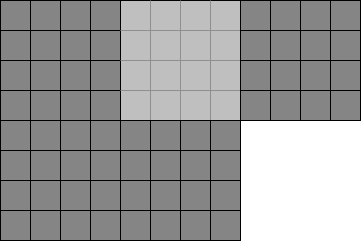

The diagram above was exported from draw.io. Its source (the exported page's mxGraphModel, read from the mxfile embedded in the PNG):
<mxGraphModel dx="611" dy="389" grid="1" gridSize="10" guides="1" tooltips="1" connect="1" arrows="1" fold="1" page="1" pageScale="1" pageWidth="850" pageHeight="1100" math="0" shadow="0">
  <root>
    <mxCell id="0" />
    <mxCell id="1" parent="0" />
    <mxCell id="XxO5TvslCAPxfmQXvuCo-3" value="" style="rounded=0;whiteSpace=wrap;html=1;fillColor=#858585;" vertex="1" parent="1">
      <mxGeometry width="120" height="120" as="geometry" />
    </mxCell>
    <mxCell id="XxO5TvslCAPxfmQXvuCo-4" value="" style="endArrow=none;html=1;rounded=0;exitX=0;exitY=0.25;exitDx=0;exitDy=0;entryX=1;entryY=0.25;entryDx=0;entryDy=0;" edge="1" parent="1">
      <mxGeometry width="50" height="50" relative="1" as="geometry">
        <mxPoint y="30" as="sourcePoint" />
        <mxPoint x="120" y="30" as="targetPoint" />
      </mxGeometry>
    </mxCell>
    <mxCell id="XxO5TvslCAPxfmQXvuCo-7" value="" style="endArrow=none;html=1;rounded=0;exitX=0;exitY=0.25;exitDx=0;exitDy=0;entryX=1;entryY=0.25;entryDx=0;entryDy=0;" edge="1" parent="1">
      <mxGeometry width="50" height="50" relative="1" as="geometry">
        <mxPoint y="60" as="sourcePoint" />
        <mxPoint x="120" y="60" as="targetPoint" />
      </mxGeometry>
    </mxCell>
    <mxCell id="XxO5TvslCAPxfmQXvuCo-8" value="" style="endArrow=none;html=1;rounded=0;exitX=0;exitY=0.25;exitDx=0;exitDy=0;entryX=1;entryY=0.25;entryDx=0;entryDy=0;" edge="1" parent="1">
      <mxGeometry width="50" height="50" relative="1" as="geometry">
        <mxPoint y="90" as="sourcePoint" />
        <mxPoint x="120" y="90" as="targetPoint" />
      </mxGeometry>
    </mxCell>
    <mxCell id="XxO5TvslCAPxfmQXvuCo-9" value="" style="endArrow=none;html=1;rounded=0;exitX=0.75;exitY=1;exitDx=0;exitDy=0;entryX=0.75;entryY=0;entryDx=0;entryDy=0;" edge="1" parent="1">
      <mxGeometry width="50" height="50" relative="1" as="geometry">
        <mxPoint x="30" y="120" as="sourcePoint" />
        <mxPoint x="30" as="targetPoint" />
      </mxGeometry>
    </mxCell>
    <mxCell id="XxO5TvslCAPxfmQXvuCo-11" value="" style="endArrow=none;html=1;rounded=0;exitX=0.75;exitY=1;exitDx=0;exitDy=0;entryX=0.75;entryY=0;entryDx=0;entryDy=0;" edge="1" parent="1">
      <mxGeometry width="50" height="50" relative="1" as="geometry">
        <mxPoint x="60" y="120" as="sourcePoint" />
        <mxPoint x="60" as="targetPoint" />
      </mxGeometry>
    </mxCell>
    <mxCell id="XxO5TvslCAPxfmQXvuCo-12" value="" style="endArrow=none;html=1;rounded=0;exitX=0.75;exitY=1;exitDx=0;exitDy=0;entryX=0.75;entryY=0;entryDx=0;entryDy=0;" edge="1" parent="1">
      <mxGeometry width="50" height="50" relative="1" as="geometry">
        <mxPoint x="90" y="120" as="sourcePoint" />
        <mxPoint x="90" as="targetPoint" />
      </mxGeometry>
    </mxCell>
    <mxCell id="XxO5TvslCAPxfmQXvuCo-13" value="" style="rounded=0;whiteSpace=wrap;html=1;fillColor=#BFBFBF;" vertex="1" parent="1">
      <mxGeometry x="120" width="120" height="120" as="geometry" />
    </mxCell>
    <mxCell id="XxO5TvslCAPxfmQXvuCo-14" value="" style="endArrow=none;html=1;rounded=0;exitX=0;exitY=0.25;exitDx=0;exitDy=0;entryX=1;entryY=0.25;entryDx=0;entryDy=0;strokeColor=#8F8F8F;" edge="1" parent="1">
      <mxGeometry width="50" height="50" relative="1" as="geometry">
        <mxPoint x="120" y="30" as="sourcePoint" />
        <mxPoint x="240" y="30" as="targetPoint" />
      </mxGeometry>
    </mxCell>
    <mxCell id="XxO5TvslCAPxfmQXvuCo-15" value="" style="endArrow=none;html=1;rounded=0;exitX=0;exitY=0.25;exitDx=0;exitDy=0;entryX=1;entryY=0.25;entryDx=0;entryDy=0;strokeColor=#8F8F8F;" edge="1" parent="1">
      <mxGeometry width="50" height="50" relative="1" as="geometry">
        <mxPoint x="120" y="60" as="sourcePoint" />
        <mxPoint x="240" y="60" as="targetPoint" />
      </mxGeometry>
    </mxCell>
    <mxCell id="XxO5TvslCAPxfmQXvuCo-16" value="" style="endArrow=none;html=1;rounded=0;exitX=0;exitY=0.25;exitDx=0;exitDy=0;entryX=1;entryY=0.25;entryDx=0;entryDy=0;strokeColor=#8F8F8F;" edge="1" parent="1">
      <mxGeometry width="50" height="50" relative="1" as="geometry">
        <mxPoint x="120" y="90" as="sourcePoint" />
        <mxPoint x="240" y="90" as="targetPoint" />
      </mxGeometry>
    </mxCell>
    <mxCell id="XxO5TvslCAPxfmQXvuCo-17" value="" style="endArrow=none;html=1;rounded=0;exitX=0.75;exitY=1;exitDx=0;exitDy=0;entryX=0.75;entryY=0;entryDx=0;entryDy=0;strokeColor=#8F8F8F;" edge="1" parent="1">
      <mxGeometry width="50" height="50" relative="1" as="geometry">
        <mxPoint x="150" y="120" as="sourcePoint" />
        <mxPoint x="150" as="targetPoint" />
      </mxGeometry>
    </mxCell>
    <mxCell id="XxO5TvslCAPxfmQXvuCo-18" value="" style="endArrow=none;html=1;rounded=0;exitX=0.75;exitY=1;exitDx=0;exitDy=0;entryX=0.75;entryY=0;entryDx=0;entryDy=0;strokeColor=#8F8F8F;" edge="1" parent="1">
      <mxGeometry width="50" height="50" relative="1" as="geometry">
        <mxPoint x="180" y="120" as="sourcePoint" />
        <mxPoint x="180" as="targetPoint" />
      </mxGeometry>
    </mxCell>
    <mxCell id="XxO5TvslCAPxfmQXvuCo-19" value="" style="endArrow=none;html=1;rounded=0;exitX=0.75;exitY=1;exitDx=0;exitDy=0;entryX=0.75;entryY=0;entryDx=0;entryDy=0;strokeColor=#8F8F8F;" edge="1" parent="1">
      <mxGeometry width="50" height="50" relative="1" as="geometry">
        <mxPoint x="210" y="120" as="sourcePoint" />
        <mxPoint x="210" as="targetPoint" />
      </mxGeometry>
    </mxCell>
    <mxCell id="XxO5TvslCAPxfmQXvuCo-20" value="" style="rounded=0;whiteSpace=wrap;html=1;fillColor=#858585;" vertex="1" parent="1">
      <mxGeometry x="240" width="120" height="120" as="geometry" />
    </mxCell>
    <mxCell id="XxO5TvslCAPxfmQXvuCo-21" value="" style="endArrow=none;html=1;rounded=0;exitX=0;exitY=0.25;exitDx=0;exitDy=0;entryX=1;entryY=0.25;entryDx=0;entryDy=0;" edge="1" parent="1">
      <mxGeometry width="50" height="50" relative="1" as="geometry">
        <mxPoint x="240" y="30" as="sourcePoint" />
        <mxPoint x="360" y="30" as="targetPoint" />
      </mxGeometry>
    </mxCell>
    <mxCell id="XxO5TvslCAPxfmQXvuCo-22" value="" style="endArrow=none;html=1;rounded=0;exitX=0;exitY=0.25;exitDx=0;exitDy=0;entryX=1;entryY=0.25;entryDx=0;entryDy=0;" edge="1" parent="1">
      <mxGeometry width="50" height="50" relative="1" as="geometry">
        <mxPoint x="240" y="60" as="sourcePoint" />
        <mxPoint x="360" y="60" as="targetPoint" />
      </mxGeometry>
    </mxCell>
    <mxCell id="XxO5TvslCAPxfmQXvuCo-23" value="" style="endArrow=none;html=1;rounded=0;exitX=0;exitY=0.25;exitDx=0;exitDy=0;entryX=1;entryY=0.25;entryDx=0;entryDy=0;" edge="1" parent="1">
      <mxGeometry width="50" height="50" relative="1" as="geometry">
        <mxPoint x="240" y="90" as="sourcePoint" />
        <mxPoint x="360" y="90" as="targetPoint" />
      </mxGeometry>
    </mxCell>
    <mxCell id="XxO5TvslCAPxfmQXvuCo-24" value="" style="endArrow=none;html=1;rounded=0;exitX=0.75;exitY=1;exitDx=0;exitDy=0;entryX=0.75;entryY=0;entryDx=0;entryDy=0;" edge="1" parent="1">
      <mxGeometry width="50" height="50" relative="1" as="geometry">
        <mxPoint x="270" y="120" as="sourcePoint" />
        <mxPoint x="270" as="targetPoint" />
      </mxGeometry>
    </mxCell>
    <mxCell id="XxO5TvslCAPxfmQXvuCo-25" value="" style="endArrow=none;html=1;rounded=0;exitX=0.75;exitY=1;exitDx=0;exitDy=0;entryX=0.75;entryY=0;entryDx=0;entryDy=0;" edge="1" parent="1">
      <mxGeometry width="50" height="50" relative="1" as="geometry">
        <mxPoint x="300" y="120" as="sourcePoint" />
        <mxPoint x="300" as="targetPoint" />
      </mxGeometry>
    </mxCell>
    <mxCell id="XxO5TvslCAPxfmQXvuCo-26" value="" style="endArrow=none;html=1;rounded=0;exitX=0.75;exitY=1;exitDx=0;exitDy=0;entryX=0.75;entryY=0;entryDx=0;entryDy=0;" edge="1" parent="1">
      <mxGeometry width="50" height="50" relative="1" as="geometry">
        <mxPoint x="330" y="120" as="sourcePoint" />
        <mxPoint x="330" as="targetPoint" />
      </mxGeometry>
    </mxCell>
    <mxCell id="XxO5TvslCAPxfmQXvuCo-27" value="" style="rounded=0;whiteSpace=wrap;html=1;fillColor=#858585;" vertex="1" parent="1">
      <mxGeometry y="120" width="120" height="120" as="geometry" />
    </mxCell>
    <mxCell id="XxO5TvslCAPxfmQXvuCo-28" value="" style="endArrow=none;html=1;rounded=0;exitX=0;exitY=0.25;exitDx=0;exitDy=0;entryX=1;entryY=0.25;entryDx=0;entryDy=0;" edge="1" parent="1">
      <mxGeometry width="50" height="50" relative="1" as="geometry">
        <mxPoint y="150" as="sourcePoint" />
        <mxPoint x="120" y="150" as="targetPoint" />
      </mxGeometry>
    </mxCell>
    <mxCell id="XxO5TvslCAPxfmQXvuCo-29" value="" style="endArrow=none;html=1;rounded=0;exitX=0;exitY=0.25;exitDx=0;exitDy=0;entryX=1;entryY=0.25;entryDx=0;entryDy=0;" edge="1" parent="1">
      <mxGeometry width="50" height="50" relative="1" as="geometry">
        <mxPoint y="180" as="sourcePoint" />
        <mxPoint x="120" y="180" as="targetPoint" />
      </mxGeometry>
    </mxCell>
    <mxCell id="XxO5TvslCAPxfmQXvuCo-30" value="" style="endArrow=none;html=1;rounded=0;exitX=0;exitY=0.25;exitDx=0;exitDy=0;entryX=1;entryY=0.25;entryDx=0;entryDy=0;" edge="1" parent="1">
      <mxGeometry width="50" height="50" relative="1" as="geometry">
        <mxPoint y="210" as="sourcePoint" />
        <mxPoint x="120" y="210" as="targetPoint" />
      </mxGeometry>
    </mxCell>
    <mxCell id="XxO5TvslCAPxfmQXvuCo-31" value="" style="endArrow=none;html=1;rounded=0;exitX=0.75;exitY=1;exitDx=0;exitDy=0;entryX=0.75;entryY=0;entryDx=0;entryDy=0;" edge="1" parent="1">
      <mxGeometry width="50" height="50" relative="1" as="geometry">
        <mxPoint x="30" y="240" as="sourcePoint" />
        <mxPoint x="30" y="120" as="targetPoint" />
      </mxGeometry>
    </mxCell>
    <mxCell id="XxO5TvslCAPxfmQXvuCo-32" value="" style="endArrow=none;html=1;rounded=0;exitX=0.75;exitY=1;exitDx=0;exitDy=0;entryX=0.75;entryY=0;entryDx=0;entryDy=0;" edge="1" parent="1">
      <mxGeometry width="50" height="50" relative="1" as="geometry">
        <mxPoint x="60" y="240" as="sourcePoint" />
        <mxPoint x="60" y="120" as="targetPoint" />
      </mxGeometry>
    </mxCell>
    <mxCell id="XxO5TvslCAPxfmQXvuCo-33" value="" style="endArrow=none;html=1;rounded=0;exitX=0.75;exitY=1;exitDx=0;exitDy=0;entryX=0.75;entryY=0;entryDx=0;entryDy=0;" edge="1" parent="1">
      <mxGeometry width="50" height="50" relative="1" as="geometry">
        <mxPoint x="90" y="240" as="sourcePoint" />
        <mxPoint x="90" y="120" as="targetPoint" />
      </mxGeometry>
    </mxCell>
    <mxCell id="XxO5TvslCAPxfmQXvuCo-34" value="" style="rounded=0;whiteSpace=wrap;html=1;fillColor=#858585;" vertex="1" parent="1">
      <mxGeometry x="120" y="120" width="120" height="120" as="geometry" />
    </mxCell>
    <mxCell id="XxO5TvslCAPxfmQXvuCo-35" value="" style="endArrow=none;html=1;rounded=0;exitX=0;exitY=0.25;exitDx=0;exitDy=0;entryX=1;entryY=0.25;entryDx=0;entryDy=0;" edge="1" parent="1">
      <mxGeometry width="50" height="50" relative="1" as="geometry">
        <mxPoint x="120" y="150" as="sourcePoint" />
        <mxPoint x="240" y="150" as="targetPoint" />
      </mxGeometry>
    </mxCell>
    <mxCell id="XxO5TvslCAPxfmQXvuCo-36" value="" style="endArrow=none;html=1;rounded=0;exitX=0;exitY=0.25;exitDx=0;exitDy=0;entryX=1;entryY=0.25;entryDx=0;entryDy=0;" edge="1" parent="1">
      <mxGeometry width="50" height="50" relative="1" as="geometry">
        <mxPoint x="120" y="180" as="sourcePoint" />
        <mxPoint x="240" y="180" as="targetPoint" />
      </mxGeometry>
    </mxCell>
    <mxCell id="XxO5TvslCAPxfmQXvuCo-37" value="" style="endArrow=none;html=1;rounded=0;exitX=0;exitY=0.25;exitDx=0;exitDy=0;entryX=1;entryY=0.25;entryDx=0;entryDy=0;" edge="1" parent="1">
      <mxGeometry width="50" height="50" relative="1" as="geometry">
        <mxPoint x="120" y="210" as="sourcePoint" />
        <mxPoint x="240" y="210" as="targetPoint" />
      </mxGeometry>
    </mxCell>
    <mxCell id="XxO5TvslCAPxfmQXvuCo-38" value="" style="endArrow=none;html=1;rounded=0;exitX=0.75;exitY=1;exitDx=0;exitDy=0;entryX=0.75;entryY=0;entryDx=0;entryDy=0;" edge="1" parent="1">
      <mxGeometry width="50" height="50" relative="1" as="geometry">
        <mxPoint x="150" y="240" as="sourcePoint" />
        <mxPoint x="150" y="120" as="targetPoint" />
      </mxGeometry>
    </mxCell>
    <mxCell id="XxO5TvslCAPxfmQXvuCo-39" value="" style="endArrow=none;html=1;rounded=0;exitX=0.75;exitY=1;exitDx=0;exitDy=0;entryX=0.75;entryY=0;entryDx=0;entryDy=0;" edge="1" parent="1">
      <mxGeometry width="50" height="50" relative="1" as="geometry">
        <mxPoint x="180" y="240" as="sourcePoint" />
        <mxPoint x="180" y="120" as="targetPoint" />
      </mxGeometry>
    </mxCell>
    <mxCell id="XxO5TvslCAPxfmQXvuCo-40" value="" style="endArrow=none;html=1;rounded=0;exitX=0.75;exitY=1;exitDx=0;exitDy=0;entryX=0.75;entryY=0;entryDx=0;entryDy=0;" edge="1" parent="1">
      <mxGeometry width="50" height="50" relative="1" as="geometry">
        <mxPoint x="210" y="240" as="sourcePoint" />
        <mxPoint x="210" y="120" as="targetPoint" />
      </mxGeometry>
    </mxCell>
  </root>
</mxGraphModel>